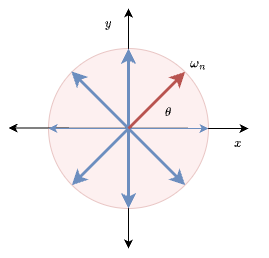

The diagram above was exported from draw.io. Its source (the exported page's mxGraphModel, read from the mxfile embedded in the PNG):
<mxGraphModel dx="1042" dy="579" grid="1" gridSize="10" guides="1" tooltips="1" connect="1" arrows="1" fold="1" page="1" pageScale="1" pageWidth="827" pageHeight="1169" math="1" shadow="0">
  <root>
    <mxCell id="0" />
    <mxCell id="1" parent="0" />
    <mxCell id="uEtyEUoOqAJJgFDpCVBu-1" value="" style="ellipse;whiteSpace=wrap;html=1;aspect=fixed;fillColor=#f8cecc;strokeColor=#b85450;opacity=30;" parent="1" vertex="1">
      <mxGeometry x="280" y="160" width="160" height="160" as="geometry" />
    </mxCell>
    <mxCell id="uEtyEUoOqAJJgFDpCVBu-2" value="" style="endArrow=classic;startArrow=classic;html=1;rounded=0;" parent="1" edge="1">
      <mxGeometry width="50" height="50" relative="1" as="geometry">
        <mxPoint x="240" y="239.5" as="sourcePoint" />
        <mxPoint x="480" y="240" as="targetPoint" />
      </mxGeometry>
    </mxCell>
    <mxCell id="uEtyEUoOqAJJgFDpCVBu-3" value="" style="endArrow=classic;startArrow=classic;html=1;rounded=0;" parent="1" edge="1">
      <mxGeometry width="50" height="50" relative="1" as="geometry">
        <mxPoint x="360" y="360" as="sourcePoint" />
        <mxPoint x="360" y="120" as="targetPoint" />
      </mxGeometry>
    </mxCell>
    <mxCell id="uEtyEUoOqAJJgFDpCVBu-13" value="" style="endArrow=classic;startArrow=classic;html=1;rounded=0;entryX=1;entryY=0;entryDx=0;entryDy=0;exitX=0;exitY=1;exitDx=0;exitDy=0;fillColor=#dae8fc;strokeColor=#6c8ebf;strokeWidth=3;" parent="1" source="uEtyEUoOqAJJgFDpCVBu-1" target="uEtyEUoOqAJJgFDpCVBu-1" edge="1">
      <mxGeometry width="50" height="50" relative="1" as="geometry">
        <mxPoint x="305" y="305" as="sourcePoint" />
        <mxPoint x="415" y="175" as="targetPoint" />
      </mxGeometry>
    </mxCell>
    <mxCell id="uEtyEUoOqAJJgFDpCVBu-14" value="" style="endArrow=classic;startArrow=classic;html=1;rounded=0;entryX=1;entryY=0;entryDx=0;entryDy=0;exitX=1;exitY=1;exitDx=0;exitDy=0;fillColor=#dae8fc;strokeColor=#6c8ebf;strokeWidth=3;" parent="1" source="uEtyEUoOqAJJgFDpCVBu-1" edge="1">
      <mxGeometry width="50" height="50" relative="1" as="geometry">
        <mxPoint x="417" y="297" as="sourcePoint" />
        <mxPoint x="303" y="183" as="targetPoint" />
      </mxGeometry>
    </mxCell>
    <mxCell id="uEtyEUoOqAJJgFDpCVBu-15" value="" style="endArrow=classic;startArrow=classic;html=1;rounded=0;exitX=0.5;exitY=1;exitDx=0;exitDy=0;fillColor=#dae8fc;strokeColor=#6c8ebf;strokeWidth=3;" parent="1" source="uEtyEUoOqAJJgFDpCVBu-1" edge="1">
      <mxGeometry width="50" height="50" relative="1" as="geometry">
        <mxPoint x="313" y="307" as="sourcePoint" />
        <mxPoint x="360" y="160" as="targetPoint" />
      </mxGeometry>
    </mxCell>
    <mxCell id="uEtyEUoOqAJJgFDpCVBu-16" value="" style="endArrow=classic;startArrow=classic;html=1;rounded=0;entryX=1;entryY=0.5;entryDx=0;entryDy=0;exitX=0;exitY=0.5;exitDx=0;exitDy=0;fillColor=#dae8fc;strokeColor=#6c8ebf;" parent="1" source="uEtyEUoOqAJJgFDpCVBu-1" target="uEtyEUoOqAJJgFDpCVBu-1" edge="1">
      <mxGeometry width="50" height="50" relative="1" as="geometry">
        <mxPoint x="323" y="317" as="sourcePoint" />
        <mxPoint x="437" y="203" as="targetPoint" />
      </mxGeometry>
    </mxCell>
    <mxCell id="uEtyEUoOqAJJgFDpCVBu-17" value="\(y\)" style="text;html=1;align=center;verticalAlign=middle;whiteSpace=wrap;rounded=0;" parent="1" vertex="1">
      <mxGeometry x="310" y="120" width="60" height="30" as="geometry" />
    </mxCell>
    <mxCell id="uEtyEUoOqAJJgFDpCVBu-18" value="\(x\)" style="text;html=1;align=center;verticalAlign=middle;whiteSpace=wrap;rounded=0;" parent="1" vertex="1">
      <mxGeometry x="440" y="240" width="60" height="30" as="geometry" />
    </mxCell>
    <mxCell id="uEtyEUoOqAJJgFDpCVBu-19" value="\(\theta\)" style="text;html=1;align=center;verticalAlign=middle;whiteSpace=wrap;rounded=0;" parent="1" vertex="1">
      <mxGeometry x="370" y="210" width="60" height="30" as="geometry" />
    </mxCell>
    <mxCell id="uEtyEUoOqAJJgFDpCVBu-21" value="" style="endArrow=classic;html=1;rounded=0;entryX=1;entryY=0;entryDx=0;entryDy=0;fillColor=#f8cecc;strokeColor=#b85450;strokeWidth=3;" parent="1" target="uEtyEUoOqAJJgFDpCVBu-1" edge="1">
      <mxGeometry width="50" height="50" relative="1" as="geometry">
        <mxPoint x="360" y="240" as="sourcePoint" />
        <mxPoint x="410" y="190" as="targetPoint" />
      </mxGeometry>
    </mxCell>
    <mxCell id="uEtyEUoOqAJJgFDpCVBu-22" value="\(\omega_n\)" style="text;html=1;align=center;verticalAlign=middle;whiteSpace=wrap;rounded=0;" parent="1" vertex="1">
      <mxGeometry x="400" y="160" width="60" height="30" as="geometry" />
    </mxCell>
  </root>
</mxGraphModel>